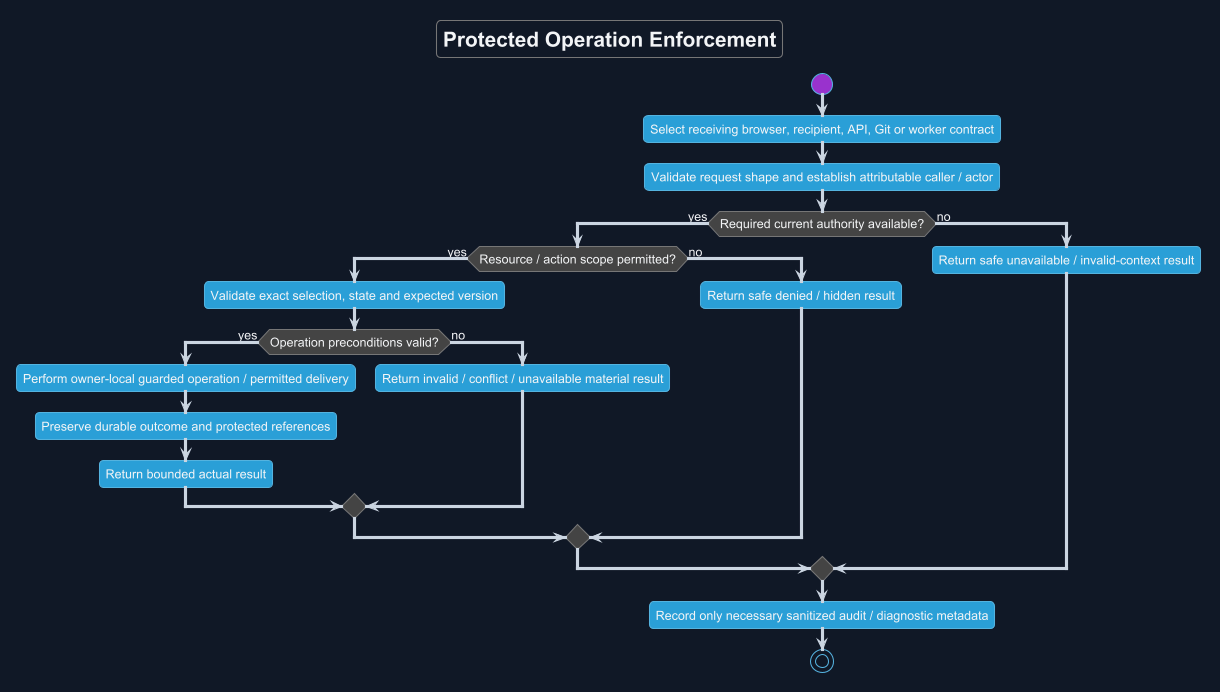

The diagram above was rendered by PlantUML. Its source (embedded in the PNG):
@startuml
!theme cyborg
skinparam backgroundColor #111827
skinparam defaultFontName Arial
skinparam defaultFontColor #F3F4F6
skinparam ArrowColor #CBD5E1
skinparam shadowing false
title Protected Operation Enforcement
start
:Select receiving browser, recipient, API, Git or worker contract;
:Validate request shape and establish attributable caller / actor;
if (Required current authority available?) then (yes)
 if (Resource / action scope permitted?) then (yes)
  :Validate exact selection, state and expected version;
  if (Operation preconditions valid?) then (yes)
   :Perform owner-local guarded operation / permitted delivery;
   :Preserve durable outcome and protected references;
   :Return bounded actual result;
  else (no)
   :Return invalid / conflict / unavailable material result;
  endif
 else (no)
  :Return safe denied / hidden result;
 endif
else (no)
 :Return safe unavailable / invalid-context result;
endif
:Record only necessary sanitized audit / diagnostic metadata;
stop
@enduml